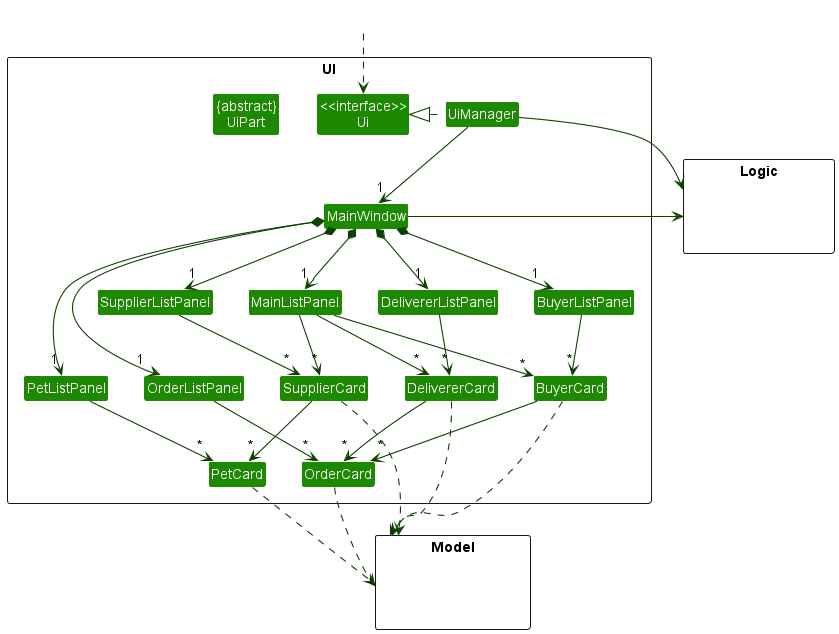

The diagram above was rendered by PlantUML. Its source (embedded in the PNG):
@startuml
!include style.puml
skinparam arrowThickness 1.1
skinparam arrowColor UI_COLOR_T4
skinparam classBackgroundColor UI_COLOR

package UI <<Rectangle>>{
Class "<<interface>>\nUi" as Ui
Class "{abstract}\nUiPart" as UiPart
Class UiManager
Class MainWindow
Class MainListPanel
Class BuyerListPanel
Class DelivererListPanel
Class SupplierListPanel
Class OrderListPanel
Class PetListPanel
Class BuyerCard
Class DelivererCard
Class SupplierCard
Class OrderCard
Class PetCard
}

package Model <<Rectangle>> {
Class HiddenModel #FFFFFF
}

package Logic <<Rectangle>> {
Class HiddenLogic #FFFFFF
}

Class HiddenOutside #FFFFFF
HiddenOutside ..> Ui

UiManager --> Logic
MainWindow -left-> Logic

UiManager .left.|> Ui
UiManager --> "1" MainWindow
MainWindow *-down-> "1" MainListPanel
MainWindow *-down-> "1" BuyerListPanel
MainWindow *-down-> "1" DelivererListPanel
MainWindow *-down-> "1" SupplierListPanel
MainWindow *-down-> "1" OrderListPanel
MainWindow *-down-> "1" PetListPanel

/'MainWindow --|> UiPart
BuyerListPanel --|> UiPart
DelivererListPanel --|> UiPart
SupplierListPanel --|> UiPart
OrderListPanel --|> UiPart
PetListPanel --|> UiPart
BuyerCard --|> UiPart
SupplierCard --|> UiPart
DelivererCard --|> UiPart
OrderCard --|> UiPart
PetCard --|> UiPart'/

MainListPanel --> "*" BuyerCard
MainListPanel --> "*" DelivererCard
MainListPanel --> "*" SupplierCard
BuyerListPanel --> "*" BuyerCard
DelivererListPanel --> "*" DelivererCard
SupplierListPanel --> "*" SupplierCard
OrderListPanel --> "*" OrderCard
PetListPanel --> "*" PetCard
BuyerCard --> "*" OrderCard
DelivererCard --> "*" OrderCard
SupplierCard --> "*" PetCard

BuyerCard .down.> Model
DelivererCard .down.> Model
SupplierCard .down.> Model
OrderCard .down.> Model
PetCard .down.> Model

OrderCard -[hidden]up- DelivererCard
Model -[hidden]up- OrderCard

@enduml